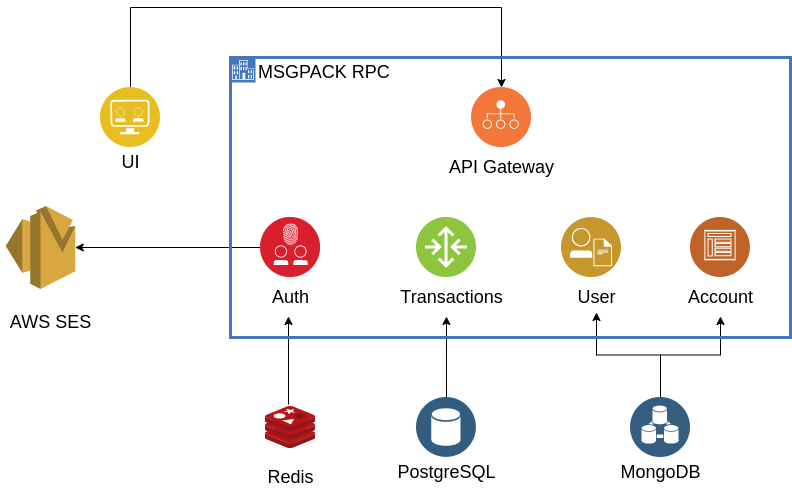

The diagram above was exported from draw.io. Its source (the exported page's mxGraphModel, read from the mxfile embedded in the PNG):
<mxGraphModel dx="1422" dy="755" grid="1" gridSize="10" guides="1" tooltips="1" connect="1" arrows="1" fold="1" page="1" pageScale="1" pageWidth="827" pageHeight="1169" math="0" shadow="0">
  <root>
    <mxCell id="0" />
    <mxCell id="1" parent="0" />
    <mxCell id="ceYpXIqCdcBA3MzNVmWv-17" style="edgeStyle=orthogonalEdgeStyle;rounded=0;orthogonalLoop=1;jettySize=auto;html=1;exitX=0.5;exitY=0;exitDx=0;exitDy=0;fontSize=18;entryX=0.5;entryY=0;entryDx=0;entryDy=0;" parent="1" source="ceYpXIqCdcBA3MzNVmWv-2" target="ceYpXIqCdcBA3MzNVmWv-14" edge="1">
      <mxGeometry relative="1" as="geometry">
        <Array as="points">
          <mxPoint x="160" y="100" />
          <mxPoint x="531" y="100" />
        </Array>
      </mxGeometry>
    </mxCell>
    <mxCell id="ceYpXIqCdcBA3MzNVmWv-2" value="" style="aspect=fixed;perimeter=ellipsePerimeter;html=1;align=center;shadow=0;dashed=0;fontColor=#4277BB;labelBackgroundColor=#ffffff;fontSize=12;spacingTop=3;image;image=img/lib/ibm/applications/api_developer_portal.svg;" parent="1" vertex="1">
      <mxGeometry x="130" y="180" width="60" height="60" as="geometry" />
    </mxCell>
    <mxCell id="ceYpXIqCdcBA3MzNVmWv-4" value="&lt;font style=&quot;font-size: 18px&quot;&gt;API Gateway&lt;/font&gt;" style="text;html=1;align=center;verticalAlign=middle;resizable=0;points=[];autosize=1;strokeColor=none;fillColor=none;" parent="1" vertex="1">
      <mxGeometry x="471" y="250" width="120" height="20" as="geometry" />
    </mxCell>
    <mxCell id="ceYpXIqCdcBA3MzNVmWv-30" style="edgeStyle=orthogonalEdgeStyle;rounded=0;orthogonalLoop=1;jettySize=auto;html=1;exitX=0.5;exitY=0;exitDx=0;exitDy=0;entryX=0.458;entryY=1.133;entryDx=0;entryDy=0;entryPerimeter=0;fontSize=18;" parent="1" source="ceYpXIqCdcBA3MzNVmWv-5" target="ceYpXIqCdcBA3MzNVmWv-21" edge="1">
      <mxGeometry relative="1" as="geometry" />
    </mxCell>
    <mxCell id="ceYpXIqCdcBA3MzNVmWv-5" value="" style="aspect=fixed;perimeter=ellipsePerimeter;html=1;align=center;shadow=0;dashed=0;fontColor=#4277BB;labelBackgroundColor=#ffffff;fontSize=12;spacingTop=3;image;image=img/lib/ibm/data/data_services.svg;" parent="1" vertex="1">
      <mxGeometry x="446" y="490" width="60" height="60" as="geometry" />
    </mxCell>
    <mxCell id="ceYpXIqCdcBA3MzNVmWv-28" style="edgeStyle=orthogonalEdgeStyle;rounded=0;orthogonalLoop=1;jettySize=auto;html=1;exitX=0.5;exitY=0;exitDx=0;exitDy=0;fontSize=18;" parent="1" source="ceYpXIqCdcBA3MzNVmWv-6" target="ceYpXIqCdcBA3MzNVmWv-24" edge="1">
      <mxGeometry relative="1" as="geometry" />
    </mxCell>
    <mxCell id="ceYpXIqCdcBA3MzNVmWv-29" style="edgeStyle=orthogonalEdgeStyle;rounded=0;orthogonalLoop=1;jettySize=auto;html=1;exitX=0.5;exitY=0;exitDx=0;exitDy=0;entryX=0.5;entryY=1.133;entryDx=0;entryDy=0;entryPerimeter=0;fontSize=18;" parent="1" source="ceYpXIqCdcBA3MzNVmWv-6" target="ceYpXIqCdcBA3MzNVmWv-27" edge="1">
      <mxGeometry relative="1" as="geometry" />
    </mxCell>
    <mxCell id="ceYpXIqCdcBA3MzNVmWv-6" value="" style="aspect=fixed;perimeter=ellipsePerimeter;html=1;align=center;shadow=0;dashed=0;fontColor=#4277BB;labelBackgroundColor=#ffffff;fontSize=12;spacingTop=3;image;image=img/lib/ibm/data/device_registry.svg;" parent="1" vertex="1">
      <mxGeometry x="660" y="490" width="60" height="60" as="geometry" />
    </mxCell>
    <mxCell id="ceYpXIqCdcBA3MzNVmWv-7" value="PostgreSQL" style="text;html=1;align=center;verticalAlign=middle;resizable=0;points=[];autosize=1;strokeColor=none;fillColor=none;fontSize=18;" parent="1" vertex="1">
      <mxGeometry x="421" y="550" width="110" height="30" as="geometry" />
    </mxCell>
    <mxCell id="ceYpXIqCdcBA3MzNVmWv-8" value="MongoDB" style="text;html=1;align=center;verticalAlign=middle;resizable=0;points=[];autosize=1;strokeColor=none;fillColor=none;fontSize=18;" parent="1" vertex="1">
      <mxGeometry x="640" y="550" width="100" height="30" as="geometry" />
    </mxCell>
    <mxCell id="ceYpXIqCdcBA3MzNVmWv-13" value="UI" style="text;html=1;align=center;verticalAlign=middle;resizable=0;points=[];autosize=1;strokeColor=none;fillColor=none;fontSize=18;" parent="1" vertex="1">
      <mxGeometry x="145" y="240" width="30" height="30" as="geometry" />
    </mxCell>
    <mxCell id="ceYpXIqCdcBA3MzNVmWv-14" value="" style="aspect=fixed;perimeter=ellipsePerimeter;html=1;align=center;shadow=0;dashed=0;fontColor=#4277BB;labelBackgroundColor=#ffffff;fontSize=12;spacingTop=3;image;image=img/lib/ibm/devops/provision.svg;" parent="1" vertex="1">
      <mxGeometry x="501" y="180" width="60" height="60" as="geometry" />
    </mxCell>
    <mxCell id="bzTgv2aJuMR7IYAZWRLb-3" style="edgeStyle=orthogonalEdgeStyle;rounded=0;orthogonalLoop=1;jettySize=auto;html=1;exitX=0;exitY=0.5;exitDx=0;exitDy=0;fontSize=18;" edge="1" parent="1" source="ceYpXIqCdcBA3MzNVmWv-18" target="bzTgv2aJuMR7IYAZWRLb-1">
      <mxGeometry relative="1" as="geometry" />
    </mxCell>
    <mxCell id="ceYpXIqCdcBA3MzNVmWv-18" value="" style="aspect=fixed;perimeter=ellipsePerimeter;html=1;align=center;shadow=0;dashed=0;fontColor=#4277BB;labelBackgroundColor=#ffffff;fontSize=12;spacingTop=3;image;image=img/lib/ibm/security/identity_access_management.svg;" parent="1" vertex="1">
      <mxGeometry x="290" y="310" width="60" height="60" as="geometry" />
    </mxCell>
    <mxCell id="ceYpXIqCdcBA3MzNVmWv-19" value="Auth" style="text;html=1;align=center;verticalAlign=middle;resizable=0;points=[];autosize=1;strokeColor=none;fillColor=none;fontSize=18;" parent="1" vertex="1">
      <mxGeometry x="295" y="375" width="50" height="30" as="geometry" />
    </mxCell>
    <mxCell id="ceYpXIqCdcBA3MzNVmWv-20" value="" style="aspect=fixed;perimeter=ellipsePerimeter;html=1;align=center;shadow=0;dashed=0;fontColor=#4277BB;labelBackgroundColor=#ffffff;fontSize=12;spacingTop=3;image;image=img/lib/ibm/vpc/Router.svg;" parent="1" vertex="1">
      <mxGeometry x="446" y="310" width="60" height="60" as="geometry" />
    </mxCell>
    <mxCell id="ceYpXIqCdcBA3MzNVmWv-21" value="Transactions" style="text;html=1;align=center;verticalAlign=middle;resizable=0;points=[];autosize=1;strokeColor=none;fillColor=none;fontSize=18;" parent="1" vertex="1">
      <mxGeometry x="421" y="375" width="120" height="30" as="geometry" />
    </mxCell>
    <mxCell id="ceYpXIqCdcBA3MzNVmWv-23" value="" style="aspect=fixed;perimeter=ellipsePerimeter;html=1;align=center;shadow=0;dashed=0;fontColor=#4277BB;labelBackgroundColor=#ffffff;fontSize=12;spacingTop=3;image;image=img/lib/ibm/users/integrated_digital_experiences.svg;" parent="1" vertex="1">
      <mxGeometry x="591" y="310" width="60" height="60" as="geometry" />
    </mxCell>
    <mxCell id="ceYpXIqCdcBA3MzNVmWv-24" value="User" style="text;html=1;align=center;verticalAlign=middle;resizable=0;points=[];autosize=1;strokeColor=none;fillColor=none;fontSize=18;" parent="1" vertex="1">
      <mxGeometry x="601" y="375" width="50" height="30" as="geometry" />
    </mxCell>
    <mxCell id="ceYpXIqCdcBA3MzNVmWv-26" value="" style="aspect=fixed;perimeter=ellipsePerimeter;html=1;align=center;shadow=0;dashed=0;fontColor=#4277BB;labelBackgroundColor=#ffffff;fontSize=12;spacingTop=3;image;image=img/lib/ibm/social/communities.svg;" parent="1" vertex="1">
      <mxGeometry x="720" y="310" width="60" height="60" as="geometry" />
    </mxCell>
    <mxCell id="ceYpXIqCdcBA3MzNVmWv-27" value="Account" style="text;html=1;align=center;verticalAlign=middle;resizable=0;points=[];autosize=1;strokeColor=none;fillColor=none;fontSize=18;" parent="1" vertex="1">
      <mxGeometry x="710" y="375" width="80" height="30" as="geometry" />
    </mxCell>
    <mxCell id="ceYpXIqCdcBA3MzNVmWv-32" value="" style="sketch=0;aspect=fixed;html=1;points=[];align=center;image;fontSize=12;image=img/lib/mscae/Cache_Redis_Product.svg;" parent="1" vertex="1">
      <mxGeometry x="295" y="499" width="50" height="42" as="geometry" />
    </mxCell>
    <mxCell id="ceYpXIqCdcBA3MzNVmWv-33" value="" style="html=1;labelBackgroundColor=#ffffff;endArrow=classic;endFill=1;endSize=6;jettySize=auto;orthogonalLoop=1;strokeWidth=1;fontSize=14;rounded=0;exitX=0.46;exitY=-0.048;exitDx=0;exitDy=0;exitPerimeter=0;entryX=0.46;entryY=1.133;entryDx=0;entryDy=0;entryPerimeter=0;" parent="1" source="ceYpXIqCdcBA3MzNVmWv-32" target="ceYpXIqCdcBA3MzNVmWv-19" edge="1">
      <mxGeometry width="60" height="60" relative="1" as="geometry">
        <mxPoint x="380" y="410" as="sourcePoint" />
        <mxPoint x="440" y="350" as="targetPoint" />
      </mxGeometry>
    </mxCell>
    <mxCell id="ceYpXIqCdcBA3MzNVmWv-34" value="Redis" style="text;html=1;align=center;verticalAlign=middle;resizable=0;points=[];autosize=1;strokeColor=none;fillColor=none;fontSize=18;" parent="1" vertex="1">
      <mxGeometry x="290" y="555" width="60" height="30" as="geometry" />
    </mxCell>
    <mxCell id="ceYpXIqCdcBA3MzNVmWv-37" value="MSGPACK RPC" style="shape=mxgraph.ibm.box;prType=enterprise;fontStyle=0;verticalAlign=top;align=left;spacingLeft=32;spacingTop=4;fillColor=none;rounded=0;whiteSpace=wrap;html=1;strokeColor=#4376BB;strokeWidth=3;dashed=0;container=1;spacing=-4;collapsible=0;expand=0;recursiveResize=0;fontSize=18;" parent="1" vertex="1">
      <mxGeometry x="260" y="150" width="560" height="280" as="geometry" />
    </mxCell>
    <mxCell id="bzTgv2aJuMR7IYAZWRLb-1" value="" style="outlineConnect=0;dashed=0;verticalLabelPosition=bottom;verticalAlign=top;align=center;html=1;shape=mxgraph.aws3.ses;fillColor=#D9A741;gradientColor=none;" vertex="1" parent="1">
      <mxGeometry x="35.25" y="298.5" width="69.5" height="83" as="geometry" />
    </mxCell>
    <mxCell id="bzTgv2aJuMR7IYAZWRLb-2" value="&lt;font style=&quot;font-size: 18px&quot;&gt;AWS SES&lt;/font&gt;" style="text;html=1;align=center;verticalAlign=middle;resizable=0;points=[];autosize=1;strokeColor=none;fillColor=none;" vertex="1" parent="1">
      <mxGeometry x="30" y="405" width="100" height="20" as="geometry" />
    </mxCell>
  </root>
</mxGraphModel>